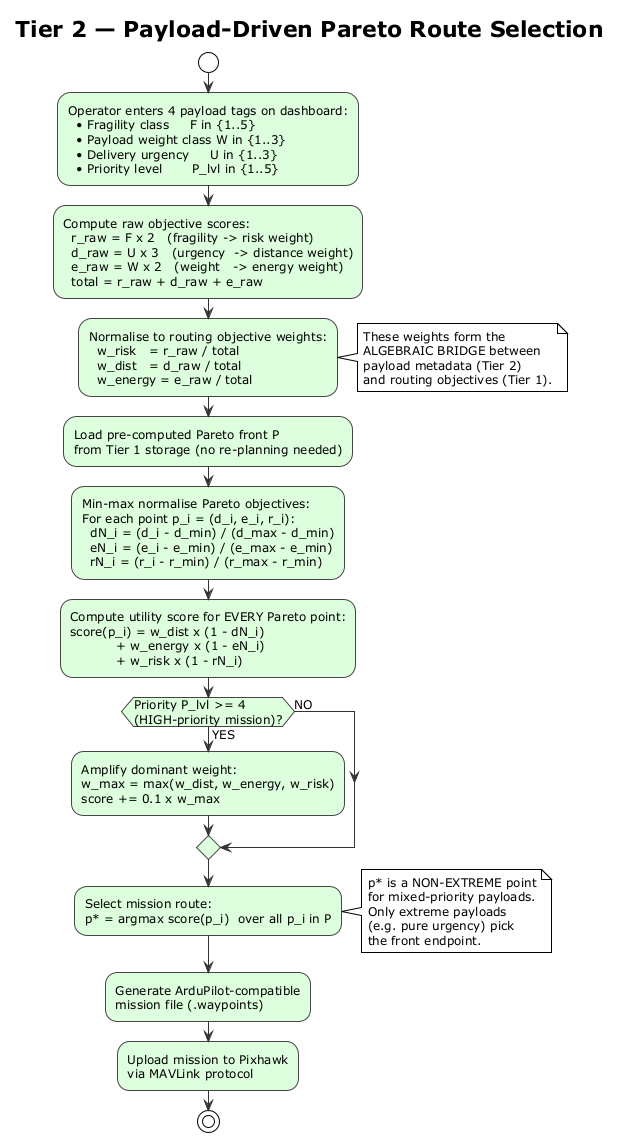

The diagram above was rendered by PlantUML. Its source (embedded in the PNG):
@startuml tier2
!theme plain
skinparam defaultFontSize 12
skinparam ActivityBorderColor #444444
skinparam ActivityBackgroundColor #DDFFDD
skinparam ArrowColor #333333

title Tier 2 — Payload-Driven Pareto Route Selection

start

:Operator enters 4 payload tags on dashboard:\n  • Fragility class     F in {1..5}\n  • Payload weight class W in {1..3}\n  • Delivery urgency     U in {1..3}\n  • Priority level       P_lvl in {1..5};

:Compute raw objective scores:\n  r_raw = F x 2   (fragility -> risk weight)\n  d_raw = U x 3   (urgency  -> distance weight)\n  e_raw = W x 2   (weight   -> energy weight)\n  total = r_raw + d_raw + e_raw;

:Normalise to routing objective weights:\n  w_risk   = r_raw / total\n  w_dist   = d_raw / total\n  w_energy = e_raw / total;

note right
  These weights form the
  ALGEBRAIC BRIDGE between
  payload metadata (Tier 2)
  and routing objectives (Tier 1).
end note

:Load pre-computed Pareto front P\nfrom Tier 1 storage (no re-planning needed);

:Min-max normalise Pareto objectives:\nFor each point p_i = (d_i, e_i, r_i):\n  dN_i = (d_i - d_min) / (d_max - d_min)\n  eN_i = (e_i - e_min) / (e_max - e_min)\n  rN_i = (r_i - r_min) / (r_max - r_min);

:Compute utility score for EVERY Pareto point:\nscore(p_i) = w_dist x (1 - dN_i)\n           + w_energy x (1 - eN_i)\n           + w_risk x (1 - rN_i);

if (Priority P_lvl >= 4\n(HIGH-priority mission)?) then (YES)
  :Amplify dominant weight:\nw_max = max(w_dist, w_energy, w_risk)\nscore += 0.1 x w_max;
else (NO)
endif

:Select mission route:\np* = argmax score(p_i)  over all p_i in P;

note right
  p* is a NON-EXTREME point
  for mixed-priority payloads.
  Only extreme payloads
  (e.g. pure urgency) pick
  the front endpoint.
end note

:Generate ArduPilot-compatible\nmission file (.waypoints);

:Upload mission to Pixhawk\nvia MAVLink protocol;

stop
@enduml